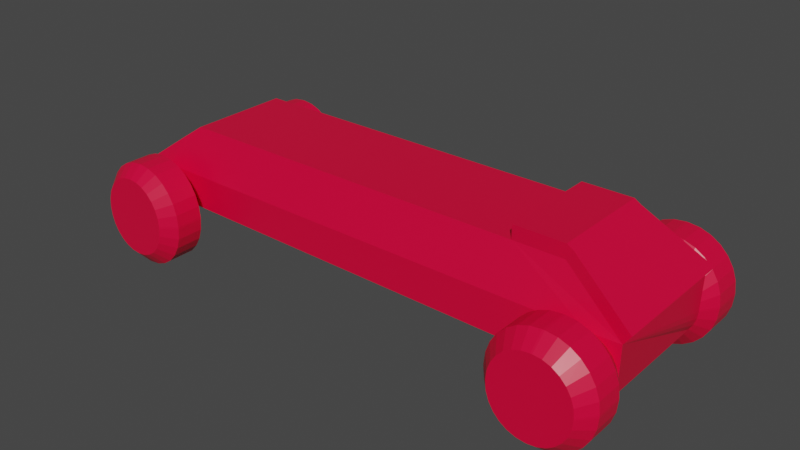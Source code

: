 # Source: toy.blend  (saved by Blender 3.0.42; exported with 4.5.12 LTS)
import bpy
from mathutils import Matrix  # noqa: F401  (used for matrix-valued properties, if any)

bpy.ops.wm.read_factory_settings(use_empty=True)
scene = bpy.context.scene
scene.name = 'Scene'

# ---- collections
col_collection = bpy.data.collections.new('Collection'); scene.collection.children.link(col_collection)

# ---- materials (node trees are filled in below, after node groups)
mat_material = bpy.data.materials.new('Material')
mat_material.alpha_threshold = 0.0
mat_material.use_transparent_shadow = False
mat_material.line_color = (0.0, 0.0, 0.0, 1.0)

# ---- material node trees
mat_material.use_nodes = True; mat_material.node_tree.nodes.clear()
_N = mat_material.node_tree.nodes; _L = mat_material.node_tree.links
n0 = _N.new('ShaderNodeOutputMaterial'); n0.name = 'Material Output'; n0.location = (300, 300)
n1 = _N.new('ShaderNodeBsdfPrincipled'); n1.name = 'Principled BSDF'; n1.location = (10, 300)
n1.distribution = 'GGX'
n1.subsurface_method = 'RANDOM_WALK_SKIN'
n1.inputs[0].default_value = (0.8, 0.0, 0.04185, 1.0)
n1.inputs[2].default_value = 0.4
n1.inputs[3].default_value = 1.45
n1.inputs[27].default_value = (0.0, 0.0, 0.0, 1.0)
n1.inputs[28].default_value = 1.0
_L.new(n1.outputs[0], n0.inputs[0])
n0.is_active_output = True

# ---- world
world_world = bpy.data.worlds.new('World'); scene.world = world_world
world_world.use_nodes = True; world_world.node_tree.nodes.clear()
_N = world_world.node_tree.nodes; _L = world_world.node_tree.links
n0 = _N.new('ShaderNodeOutputWorld'); n0.name = 'World Output'; n0.location = (300, 300)
n1 = _N.new('ShaderNodeBackground'); n1.name = 'Background'; n1.location = (10, 300)
n1.inputs[0].default_value = (0.05088, 0.05088, 0.05088, 1.0)
_L.new(n1.outputs[0], n0.inputs[0])
n0.is_active_output = True
world_world.color = (0.05088, 0.05088, 0.05088)
world_world.use_sun_shadow = False
world_world.sun_shadow_jitter_overblur = 0.0

# ---- meshes
me_cube = bpy.data.meshes.new('Cube')
me_cube.from_pydata([(1.0, 1.0, 1.0), (1.0, -1.0, 1.0), (-1.0, 1.0, 1.0), (-1.0, -1.0, 1.0), (0.7594, 1.0, 1.0), (0.7594, -1.0, 1.0), (1.144, 1.296, -1.148), (1.296, 1.296, -0.5137), (1.178, 1.296, -1.132), (1.21, 1.296, -1.085), (1.239, 1.296, -1.009), (1.263, 1.296, -0.909), (1.281, 1.296, -0.7888), (1.292, 1.296, -0.6548), (1.296, -1.294, -0.5137), (1.144, -1.294, -1.148), (1.292, -1.294, -0.6548), (1.281, -1.294, -0.7888), (1.263, -1.294, -0.909), (1.239, -1.294, -1.009), (1.21, -1.294, -1.085), (1.178, -1.294, -1.132), (-1.294, 1.296, -0.5137), (-1.15, 1.296, -1.148), (-1.291, 1.296, -0.6548), (-1.28, 1.296, -0.7888), (-1.263, 1.296, -0.909), (-1.24, 1.296, -1.009), (-1.212, 1.296, -1.085), (-1.182, 1.296, -1.132), (-1.15, -1.294, -1.148), (-1.294, -1.294, -0.5137), (-1.294, -1.149, -1.148), (-1.182, -1.294, -1.132), (-1.212, -1.294, -1.085), (-1.24, -1.294, -1.009), (-1.263, -1.294, -0.909), (-1.28, -1.294, -0.7888), (-1.291, -1.294, -0.6548), (1.296, 1.296, -0.4863), (1.144, 1.296, 0.1476), (1.296, 1.349, 0.1476), (1.292, 1.296, -0.3452), (1.281, 1.296, -0.2112), (1.263, 1.296, -0.09103), (1.239, 1.296, 0.009345), (1.21, 1.296, 0.08487), (1.178, 1.296, 0.1317), (-1.294, -1.294, -0.4863), (-1.15, -1.294, 0.1476), (-1.098, -1.098, 0.7173), (-1.294, -1.247, 0.1476), (-1.291, -1.294, -0.3452), (-1.28, -1.294, -0.2112), (-1.263, -1.294, -0.09103), (-1.24, -1.294, 0.009345), (-1.212, -1.294, 0.08487), (-1.182, -1.294, 0.1317), (1.144, -1.294, 0.1476), (1.296, -1.294, -0.4863), (1.296, -1.275, 0.1476), (1.178, -1.294, 0.1317), (1.21, -1.294, 0.08487), (1.239, -1.294, 0.009345), (1.263, -1.294, -0.09103), (1.281, -1.294, -0.2112), (1.292, -1.294, -0.3452), (-1.15, 1.296, 0.1476), (-1.294, 1.296, -0.4863), (-1.294, 1.269, 0.1476), (-1.25, 1.251, 0.2775), (-1.182, 1.296, 0.1317), (-1.212, 1.296, 0.08487), (-1.24, 1.296, 0.009345), (-1.263, 1.296, -0.09103), (-1.28, 1.296, -0.2112), (-1.291, 1.296, -0.3452), (-1.143, 1.296, -1.148), (-0.9987, 1.296, -0.5137), (-1.111, 1.296, -1.132), (-1.081, 1.296, -1.085), (-1.053, 1.296, -1.009), (-1.03, 1.296, -0.909), (-1.013, 1.296, -0.7888), (-1.002, 1.296, -0.6548), (-0.9987, -1.294, -0.5137), (-1.143, -1.294, -1.148), (-1.002, -1.294, -0.6548), (-1.013, -1.294, -0.7888), (-1.03, -1.294, -0.909), (-1.053, -1.294, -1.009), (-1.081, -1.294, -1.085), (-1.111, -1.294, -1.132), (-0.9987, 1.296, -0.4863), (-1.143, 1.296, 0.1476), (-1.002, 1.296, -0.3452), (-1.013, 1.296, -0.2112), (-1.03, 1.296, -0.09103), (-1.053, 1.296, 0.009345), (-1.081, 1.296, 0.08487), (-1.111, 1.296, 0.1317), (-1.143, -1.294, 0.1476), (-0.9987, -1.294, -0.4863), (-0.8541, -1.294, 0.1476), (-1.111, -1.294, 0.1317), (-1.081, -1.294, 0.08487), (-1.053, -1.294, 0.009345), (-1.03, -1.294, -0.09103), (-1.013, -1.294, -0.2112), (-1.002, -1.294, -0.3452), (1.137, -1.294, -1.148), (0.9845, -1.294, -0.5137), (0.9882, -1.294, -0.6048), (1.103, -1.294, -1.132), (1.071, -1.294, -1.085), (1.042, -1.294, -1.009), (1.018, -1.294, -0.909), (0.9996, -1.294, -0.7888), (0.9883, -1.294, -0.6548), (1.137, 1.296, 0.1476), (0.9845, 1.296, -0.4863), (0.832, 1.296, 0.1476), (0.9476, 1.248, 0.2874), (1.103, 1.296, 0.1317), (1.071, 1.296, 0.08487), (1.042, 1.296, 0.009345), (1.018, 1.296, -0.09103), (0.9996, 1.296, -0.2112), (0.9883, 1.296, -0.3452), (0.9845, 1.296, -0.5137), (1.137, 1.296, -1.148), (0.9883, 1.296, -0.6548), (0.9996, 1.296, -0.7888), (1.018, 1.296, -0.909), (1.042, 1.296, -1.009), (1.071, 1.296, -1.085), (1.103, 1.296, -1.132), (0.9845, -1.294, -0.4863), (1.137, -1.294, 0.1476), (0.8309, -1.093, 0.729), (0.3506, -1.294, 0.1476), (0.9883, -1.294, -0.3452), (0.9996, -1.294, -0.2112), (1.018, -1.294, -0.09103), (1.042, -1.294, 0.009345), (1.071, -1.294, 0.08487), (1.103, -1.294, 0.1317), (-1.091, 1.589, -1.526), (-0.8619, 1.589, -0.5218), (-1.04, 1.589, -1.501), (-0.9916, 1.589, -1.426), (-0.9482, 1.589, -1.307), (-0.9119, 1.589, -1.148), (-0.8846, 1.589, -0.9574), (-0.8676, 1.589, -0.7452), (-1.33, 1.589, -0.5218), (-1.101, 1.589, -1.526), (-1.324, 1.589, -0.7452), (-1.307, 1.589, -0.9574), (-1.28, 1.589, -1.148), (-1.244, 1.589, -1.307), (-1.2, 1.589, -1.426), (-1.152, 1.589, -1.501), (1.351, 1.589, -0.4782), (1.11, 1.589, 0.5257), (1.345, 1.589, -0.2548), (1.327, 1.589, -0.04263), (1.298, 1.589, 0.1477), (1.26, 1.589, 0.3067), (1.214, 1.589, 0.4263), (1.163, 1.589, 0.5006), (1.11, 1.589, -1.526), (1.351, 1.589, -0.5218), (1.163, 1.589, -1.501), (1.214, 1.589, -1.426), (1.26, 1.589, -1.307), (1.298, 1.589, -1.148), (1.327, 1.589, -0.9574), (1.345, 1.589, -0.7452), (-1.101, 1.589, 0.5257), (-1.33, 1.589, -0.4782), (-1.152, 1.589, 0.5006), (-1.2, 1.589, 0.4263), (-1.244, 1.589, 0.3067), (-1.28, 1.589, 0.1477), (-1.307, 1.589, -0.04263), (-1.324, 1.589, -0.2548), (1.099, 1.589, 0.5257), (0.8575, 1.589, -0.4782), (1.045, 1.589, 0.5006), (0.9943, 1.589, 0.4263), (0.9485, 1.589, 0.3067), (0.9102, 1.589, 0.1477), (0.8814, 1.589, -0.04263), (0.8636, 1.589, -0.2548), (-0.8619, 1.589, -0.4782), (-1.091, 1.589, 0.5257), (-0.8676, 1.589, -0.2548), (-0.8846, 1.589, -0.04263), (-0.9119, 1.589, 0.1477), (-0.9482, 1.589, 0.3067), (-0.9916, 1.589, 0.4263), (-1.04, 1.589, 0.5006), (0.8575, 1.589, -0.5218), (1.099, 1.589, -1.526), (0.8636, 1.589, -0.7452), (0.8814, 1.589, -0.9574), (0.9102, 1.589, -1.148), (0.9485, 1.589, -1.307), (0.9943, 1.589, -1.426), (1.045, 1.589, -1.501), (1.11, -1.644, 0.5257), (1.351, -1.644, -0.4782), (1.163, -1.644, 0.5006), (1.214, -1.644, 0.4263), (1.26, -1.644, 0.3067), (1.298, -1.644, 0.1477), (1.327, -1.644, -0.04263), (1.345, -1.644, -0.2548), (1.351, -1.644, -0.5218), (1.11, -1.644, -1.526), (1.345, -1.644, -0.7452), (1.327, -1.644, -0.9574), (1.298, -1.644, -1.148), (1.26, -1.644, -1.307), (1.214, -1.644, -1.426), (1.163, -1.644, -1.501), (1.099, -1.644, -1.526), (0.8575, -1.644, -0.5218), (1.045, -1.644, -1.501), (0.9943, -1.644, -1.426), (0.9485, -1.644, -1.307), (0.9102, -1.644, -1.148), (0.8814, -1.644, -0.9574), (0.8636, -1.644, -0.7452), (-1.101, -1.644, -1.526), (-1.33, -1.644, -0.5218), (-1.152, -1.644, -1.501), (-1.2, -1.644, -1.426), (-1.244, -1.644, -1.307), (-1.28, -1.644, -1.148), (-1.307, -1.644, -0.9574), (-1.324, -1.644, -0.7452), (-1.33, -1.644, -0.4782), (-1.101, -1.644, 0.5257), (-1.324, -1.644, -0.2548), (-1.307, -1.644, -0.04263), (-1.28, -1.644, 0.1477), (-1.244, -1.644, 0.3067), (-1.2, -1.644, 0.4263), (-1.152, -1.644, 0.5006), (-1.091, -1.644, 0.5257), (-0.8619, -1.644, -0.4782), (-1.04, -1.644, 0.5006), (-0.9916, -1.644, 0.4263), (-0.9482, -1.644, 0.3067), (-0.9119, -1.644, 0.1477), (-0.8846, -1.644, -0.04263), (-0.8676, -1.644, -0.2548), (-0.8619, -1.644, -0.5218), (-1.091, -1.644, -1.526), (-0.8676, -1.644, -0.7452), (-0.8846, -1.644, -0.9574), (-0.9119, -1.644, -1.148), (-0.9482, -1.644, -1.307), (-0.9916, -1.644, -1.426), (-1.04, -1.644, -1.501), (0.8575, -1.644, -0.4782), (1.099, -1.644, 0.5257), (0.8636, -1.644, -0.2548), (0.8814, -1.644, -0.04263), (0.9102, -1.644, 0.1477), (0.9485, -1.644, 0.3067), (0.9943, -1.644, 0.4263), (1.045, -1.644, 0.5006), (-1.091, 2.161, -1.526), (-0.8619, 2.161, -0.5218), (-1.04, 2.161, -1.501), (-0.9916, 2.161, -1.426), (-0.9482, 2.161, -1.307), (-0.9119, 2.161, -1.148), (-0.8846, 2.161, -0.9574), (-0.8676, 2.161, -0.7452), (-1.101, 2.161, -1.526), (-1.33, 2.161, -0.5218), (-1.152, 2.161, -1.501), (-1.2, 2.161, -1.426), (-1.244, 2.161, -1.307), (-1.28, 2.161, -1.148), (-1.307, 2.161, -0.9574), (-1.324, 2.161, -0.7452), (1.351, 2.161, -0.4782), (1.11, 2.161, 0.5257), (1.345, 2.161, -0.2548), (1.327, 2.161, -0.04263), (1.298, 2.161, 0.1477), (1.26, 2.161, 0.3067), (1.214, 2.161, 0.4263), (1.163, 2.161, 0.5006), (1.351, 2.161, -0.5218), (1.11, 2.161, -1.526), (1.345, 2.161, -0.7452), (1.327, 2.161, -0.9574), (1.298, 2.161, -1.148), (1.26, 2.161, -1.307), (1.214, 2.161, -1.426), (1.163, 2.161, -1.501), (-1.33, 2.161, -0.4782), (-1.101, 2.161, 0.5257), (-1.324, 2.161, -0.2548), (-1.307, 2.161, -0.04263), (-1.28, 2.161, 0.1477), (-1.244, 2.161, 0.3067), (-1.2, 2.161, 0.4263), (-1.152, 2.161, 0.5006), (1.099, 2.161, 0.5257), (0.8575, 2.161, -0.4782), (1.045, 2.161, 0.5006), (0.9943, 2.161, 0.4263), (0.9485, 2.161, 0.3067), (0.9102, 2.161, 0.1477), (0.8814, 2.161, -0.04263), (0.8636, 2.161, -0.2548), (-0.8619, 2.161, -0.4782), (-1.091, 2.161, 0.5257), (-0.8676, 2.161, -0.2548), (-0.8846, 2.161, -0.04263), (-0.9119, 2.161, 0.1477), (-0.9482, 2.161, 0.3067), (-0.9916, 2.161, 0.4263), (-1.04, 2.161, 0.5006), (1.099, 2.161, -1.526), (0.8575, 2.161, -0.5218), (1.045, 2.161, -1.501), (0.9943, 2.161, -1.426), (0.9485, 2.161, -1.307), (0.9102, 2.161, -1.148), (0.8814, 2.161, -0.9574), (0.8636, 2.161, -0.7452), (-0.9261, 2.395, -0.5163), (-1.098, 2.395, -1.268), (-0.9304, 2.395, -0.6836), (-0.9431, 2.395, -0.8424), (-0.9635, 2.395, -0.985), (-0.9907, 2.395, -1.104), (-1.023, 2.395, -1.194), (-1.059, 2.395, -1.249), (-1.105, 2.395, -1.268), (-1.277, 2.395, -0.5163), (-1.143, 2.395, -1.249), (-1.18, 2.395, -1.194), (-1.212, 2.395, -1.104), (-1.239, 2.395, -0.985), (-1.26, 2.395, -0.8424), (-1.272, 2.395, -0.6836), (1.119, 2.448, 0.268), (1.3, 2.448, -0.4837), (1.159, 2.448, 0.2491), (1.197, 2.448, 0.1936), (1.232, 2.448, 0.104), (1.26, 2.448, -0.01503), (1.282, 2.448, -0.1576), (1.295, 2.448, -0.3164), (1.3, 2.448, -0.5163), (1.119, 2.448, -1.268), (1.295, 2.448, -0.6836), (1.282, 2.448, -0.8424), (1.26, 2.448, -0.985), (1.232, 2.448, -1.104), (1.197, 2.448, -1.194), (1.159, 2.448, -1.249), (-1.277, 2.395, -0.4837), (-1.105, 2.395, 0.268), (-1.272, 2.395, -0.3164), (-1.26, 2.395, -0.1576), (-1.239, 2.395, -0.01503), (-1.212, 2.395, 0.104), (-1.18, 2.395, 0.1936), (-1.143, 2.395, 0.2491), (0.93, 2.448, -0.4837), (1.111, 2.448, 0.268), (0.9346, 2.448, -0.3164), (0.9479, 2.448, -0.1576), (0.9695, 2.448, -0.01503), (0.9981, 2.448, 0.104), (1.032, 2.448, 0.1936), (1.071, 2.448, 0.2491), (-1.098, 2.395, 0.268), (-0.9261, 2.395, -0.4837), (-1.059, 2.395, 0.2491), (-1.023, 2.395, 0.1936), (-0.9907, 2.395, 0.104), (-0.9635, 2.395, -0.01503), (-0.9431, 2.395, -0.1576), (-0.9304, 2.395, -0.3164), (1.111, 2.448, -1.268), (0.93, 2.448, -0.5163), (1.071, 2.448, -1.249), (1.032, 2.448, -1.194), (0.9981, 2.448, -1.104), (0.9695, 2.448, -0.985), (0.9479, 2.448, -0.8424), (0.9346, 2.448, -0.6836), (1.11, -2.183, 0.5257), (1.351, -2.183, -0.4782), (1.163, -2.183, 0.5006), (1.214, -2.183, 0.4263), (1.26, -2.183, 0.3067), (1.298, -2.183, 0.1477), (1.327, -2.183, -0.04263), (1.345, -2.183, -0.2548), (1.351, -2.183, -0.5218), (1.11, -2.183, -1.526), (1.345, -2.183, -0.7452), (1.327, -2.183, -0.9574), (1.298, -2.183, -1.148), (1.26, -2.183, -1.307), (1.214, -2.183, -1.426), (1.163, -2.183, -1.501), (1.099, -2.183, -1.526), (0.8575, -2.183, -0.5218), (1.045, -2.183, -1.501), (0.9943, -2.183, -1.426), (0.9485, -2.183, -1.307), (0.9102, -2.183, -1.148), (0.8814, -2.183, -0.9574), (0.8636, -2.183, -0.7452), (-1.101, -2.183, -1.526), (-1.33, -2.183, -0.5218), (-1.152, -2.183, -1.501), (-1.2, -2.183, -1.426), (-1.244, -2.183, -1.307), (-1.28, -2.183, -1.148), (-1.307, -2.183, -0.9574), (-1.324, -2.183, -0.7452), (-1.33, -2.183, -0.4782), (-1.101, -2.183, 0.5257), (-1.324, -2.183, -0.2548), (-1.307, -2.183, -0.04263), (-1.28, -2.183, 0.1477), (-1.244, -2.183, 0.3067), (-1.2, -2.183, 0.4263), (-1.152, -2.183, 0.5006), (-1.091, -2.183, 0.5257), (-0.8619, -2.183, -0.4782), (-1.04, -2.183, 0.5006), (-0.9916, -2.183, 0.4263), (-0.9482, -2.183, 0.3067), (-0.9119, -2.183, 0.1477), (-0.8846, -2.183, -0.04263), (-0.8676, -2.183, -0.2548), (-0.8619, -2.183, -0.5218), (-1.091, -2.183, -1.526), (-0.8676, -2.183, -0.7452), (-0.8846, -2.183, -0.9574), (-0.9119, -2.183, -1.148), (-0.9482, -2.183, -1.307), (-0.9916, -2.183, -1.426), (-1.04, -2.183, -1.501), (0.8575, -2.183, -0.4782), (1.099, -2.183, 0.5257), (0.8636, -2.183, -0.2548), (0.8814, -2.183, -0.04263), (0.9102, -2.183, 0.1477), (0.9485, -2.183, 0.3067), (0.9943, -2.183, 0.4263), (1.045, -2.183, 0.5006), (1.292, -2.477, -0.4835), (1.109, -2.477, 0.2763), (1.288, -2.477, -0.3144), (1.274, -2.477, -0.1538), (1.252, -2.477, -0.009761), (1.223, -2.477, 0.1106), (1.189, -2.477, 0.2011), (1.15, -2.477, 0.2573), (1.109, -2.477, -1.276), (1.292, -2.477, -0.5165), (1.15, -2.477, -1.257), (1.189, -2.477, -1.201), (1.223, -2.477, -1.111), (1.252, -2.477, -0.9902), (1.274, -2.477, -0.8462), (1.288, -2.477, -0.6856), (0.9185, -2.477, -0.5165), (1.101, -2.477, -1.276), (0.923, -2.477, -0.6856), (0.9366, -2.477, -0.8462), (0.9584, -2.477, -0.9902), (0.9873, -2.477, -1.111), (1.022, -2.477, -1.201), (1.061, -2.477, -1.257), (-1.286, -2.407, -0.5165), (-1.112, -2.407, -1.276), (-1.281, -2.407, -0.6856), (-1.269, -2.407, -0.8462), (-1.248, -2.407, -0.9902), (-1.221, -2.407, -1.111), (-1.188, -2.407, -1.201), (-1.151, -2.407, -1.257), (-1.112, -2.407, 0.2763), (-1.286, -2.407, -0.4835), (-1.151, -2.407, 0.2573), (-1.188, -2.407, 0.2011), (-1.221, -2.407, 0.1106), (-1.248, -2.407, -0.009761), (-1.269, -2.407, -0.1538), (-1.281, -2.407, -0.3144), (-0.9315, -2.407, -0.4835), (-1.105, -2.407, 0.2763), (-0.9358, -2.407, -0.3144), (-0.9486, -2.407, -0.1538), (-0.9693, -2.407, -0.009761), (-0.9968, -2.407, 0.1106), (-1.03, -2.407, 0.2011), (-1.066, -2.407, 0.2573), (-1.105, -2.407, -1.276), (-0.9315, -2.407, -0.5165), (-1.066, -2.407, -1.257), (-1.03, -2.407, -1.201), (-0.9968, -2.407, -1.111), (-0.9693, -2.407, -0.9902), (-0.9486, -2.407, -0.8462), (-0.9358, -2.407, -0.6856), (1.101, -2.477, 0.2763), (0.9185, -2.477, -0.4835), (1.061, -2.477, 0.2573), (1.022, -2.477, 0.2011), (0.9873, -2.477, 0.1106), (0.9584, -2.477, -0.009761), (0.9366, -2.477, -0.1538), (0.923, -2.477, -0.3144), (1.033, 1.0, 1.185), (1.033, -1.0, 1.185), (1.329, 1.349, 0.3329), (1.329, -1.275, 0.3329), (1.0, 1.0, 1.269), (1.0, -1.0, 1.269), (0.7594, 1.0, 1.269), (0.7594, -1.0, 1.269), (0.7594, -1.0, 1.135), (0.7594, 1.0, 1.135), (1.0, 1.0, 1.135), (1.0, -1.0, 1.135)], [(58, 60), (40, 41)], [(140, 139, 5, 3, 50, 49, 101, 103), (101, 49, 244, 251), (6, 130, 204, 171), (51, 50, 3, 2, 70, 69), (119, 40, 164, 187), (48, 31, 236, 243), (4, 2, 3, 5), (85, 102, 252, 259), (14, 59, 212, 219), (67, 94, 196, 179), (22, 68, 180, 155), (137, 111, 228, 267), (540, 539, 538, 537), (58, 138, 268, 211), (93, 95, 96, 97, 98, 99, 100, 94, 67, 70, 2, 4, 122, 121), (93, 78, 148, 195), (77, 79, 80, 81, 82, 83, 84, 78, 93, 121, 120, 129, 131, 132, 133, 134, 135, 136, 130, 6, 8, 9, 10, 19, 20, 21, 15, 110, 112, 85, 87, 88, 89, 90, 91, 92, 86, 30, 32, 26, 27, 28, 29, 23), (112, 111, 137, 140, 103, 102, 85), (77, 23, 156, 147), (1, 60, 534, 532), (147, 156, 283, 275), (227, 220, 412, 419), (267, 228, 420, 459), (110, 15, 220, 227), (30, 86, 260, 235), (58, 61, 62, 63, 64, 65, 66, 59, 60, 1, 5, 139, 138), (129, 120, 188, 203), (187, 164, 292, 315), (171, 204, 331, 300), (284, 307, 371, 348), (347, 349, 350, 351, 352, 353, 354, 348, 371, 373, 374, 375, 376, 377, 378, 372, 387, 389, 390, 391, 392, 393, 394, 388, 339, 341, 342, 343, 344, 345, 346, 340), (179, 196, 324, 308), (203, 188, 316, 332), (163, 172, 299, 291), (195, 148, 276, 323), (219, 212, 404, 411), (155, 180, 307, 284), (411, 404, 467, 476), (395, 397, 398, 399, 400, 401, 402, 396, 379, 381, 382, 383, 384, 385, 386, 380, 355, 357, 358, 359, 360, 361, 362, 356, 363, 365, 366, 367, 368, 369, 370, 364), (300, 331, 395, 364), (315, 292, 355, 380), (308, 324, 387, 372), (332, 316, 379, 396), (291, 299, 363, 356), (323, 276, 339, 388), (459, 420, 483, 524), (451, 444, 507, 516), (251, 244, 436, 443), (235, 260, 452, 427), (211, 268, 460, 403), (243, 236, 428, 435), (275, 283, 347, 340), (259, 252, 444, 451), (515, 517, 518, 519, 520, 521, 522, 516, 507, 509, 510, 511, 512, 513, 514, 508, 499, 501, 502, 503, 504, 505, 506, 500, 491, 493, 494, 495, 496, 497, 498, 492), (419, 412, 475, 484), (443, 436, 499, 508), (427, 452, 515, 492), (403, 460, 523, 468), (435, 428, 491, 500), (475, 477, 478, 479, 480, 481, 482, 476, 467, 469, 470, 471, 472, 473, 474, 468, 523, 525, 526, 527, 528, 529, 530, 524, 483, 485, 486, 487, 488, 489, 490, 484), (12, 13, 7, 39, 41, 60, 59, 14, 16, 17, 18, 19, 10, 11), (22, 24, 25, 26, 32, 31, 48, 51, 69, 68), (30, 33, 32), (33, 34, 32), (34, 35, 32), (35, 36, 32), (36, 37, 32), (37, 38, 32), (38, 31, 32), (48, 52, 53, 54, 55, 56, 57, 49, 50, 51), (67, 71, 72, 73, 74, 75, 76, 68, 69, 70), (101, 104, 105, 106, 107, 108, 109, 102, 103), (110, 113, 114, 115, 116, 117, 118, 111, 112), (119, 123, 124, 125, 126, 127, 128, 120, 121, 122), (137, 141, 142, 143, 144, 145, 146, 138, 139, 140), (129, 203, 205, 131), (131, 205, 206, 132), (132, 206, 207, 133), (133, 207, 208, 134), (134, 208, 209, 135), (135, 209, 210, 136), (136, 210, 204, 130), (172, 7, 13, 178), (178, 13, 12, 177), (177, 12, 11, 176), (176, 11, 10, 175), (175, 10, 9, 174), (174, 9, 8, 173), (173, 8, 6, 171), (93, 195, 197, 95), (95, 197, 198, 96), (96, 198, 199, 97), (97, 199, 200, 98), (98, 200, 201, 99), (99, 201, 202, 100), (100, 202, 196, 94), (180, 68, 76, 186), (186, 76, 75, 185), (185, 75, 74, 184), (184, 74, 73, 183), (183, 73, 72, 182), (182, 72, 71, 181), (181, 71, 67, 179), (164, 40, 47, 170), (170, 47, 46, 169), (169, 46, 45, 168), (168, 45, 44, 167), (167, 44, 43, 166), (166, 43, 42, 165), (165, 42, 39, 163), (77, 147, 149, 79), (79, 149, 150, 80), (80, 150, 151, 81), (81, 151, 152, 82), (82, 152, 153, 83), (83, 153, 154, 84), (84, 154, 148, 78), (156, 23, 29, 162), (162, 29, 28, 161), (161, 28, 27, 160), (160, 27, 26, 159), (159, 26, 25, 158), (158, 25, 24, 157), (157, 24, 22, 155), (188, 120, 128, 194), (194, 128, 127, 193), (193, 127, 126, 192), (192, 126, 125, 191), (191, 125, 124, 190), (190, 124, 123, 189), (189, 123, 119, 187), (137, 267, 269, 141), (141, 269, 270, 142), (142, 270, 271, 143), (143, 271, 272, 144), (144, 272, 273, 145), (145, 273, 274, 146), (146, 274, 268, 138), (212, 59, 66, 218), (218, 66, 65, 217), (217, 65, 64, 216), (216, 64, 63, 215), (215, 63, 62, 214), (214, 62, 61, 213), (213, 61, 58, 211), (101, 251, 253, 104), (104, 253, 254, 105), (105, 254, 255, 106), (106, 255, 256, 107), (107, 256, 257, 108), (108, 257, 258, 109), (109, 258, 252, 102), (260, 86, 92, 266), (266, 92, 91, 265), (265, 91, 90, 264), (264, 90, 89, 263), (263, 89, 88, 262), (262, 88, 87, 261), (261, 87, 85, 259), (220, 15, 21, 226), (226, 21, 20, 225), (225, 20, 19, 224), (224, 19, 18, 223), (223, 18, 17, 222), (222, 17, 16, 221), (221, 16, 14, 219), (30, 235, 237, 33), (33, 237, 238, 34), (34, 238, 239, 35), (35, 239, 240, 36), (36, 240, 241, 37), (37, 241, 242, 38), (38, 242, 236, 31), (244, 49, 57, 250), (250, 57, 56, 249), (249, 56, 55, 248), (248, 55, 54, 247), (247, 54, 53, 246), (246, 53, 52, 245), (245, 52, 48, 243), (110, 227, 229, 113), (113, 229, 230, 114), (114, 230, 231, 115), (115, 231, 232, 116), (116, 232, 233, 117), (117, 233, 234, 118), (118, 234, 228, 111), (195, 323, 325, 197), (197, 325, 326, 198), (198, 326, 327, 199), (199, 327, 328, 200), (200, 328, 329, 201), (201, 329, 330, 202), (202, 330, 324, 196), (163, 291, 293, 165), (165, 293, 294, 166), (166, 294, 295, 167), (167, 295, 296, 168), (168, 296, 297, 169), (169, 297, 298, 170), (170, 298, 292, 164), (316, 188, 194, 322), (322, 194, 193, 321), (321, 193, 192, 320), (320, 192, 191, 319), (319, 191, 190, 318), (318, 190, 189, 317), (317, 189, 187, 315), (276, 148, 154, 282), (282, 154, 153, 281), (281, 153, 152, 280), (280, 152, 151, 279), (279, 151, 150, 278), (278, 150, 149, 277), (277, 149, 147, 275), (315, 380, 386, 317), (317, 386, 385, 318), (318, 385, 384, 319), (319, 384, 383, 320), (320, 383, 382, 321), (321, 382, 381, 322), (322, 381, 379, 316), (395, 331, 333, 397), (397, 333, 334, 398), (398, 334, 335, 399), (399, 335, 336, 400), (400, 336, 337, 401), (401, 337, 338, 402), (402, 338, 332, 396), (275, 340, 346, 277), (277, 346, 345, 278), (278, 345, 344, 279), (279, 344, 343, 280), (280, 343, 342, 281), (281, 342, 341, 282), (282, 341, 339, 276), (387, 324, 330, 389), (389, 330, 329, 390), (390, 329, 328, 391), (391, 328, 327, 392), (392, 327, 326, 393), (393, 326, 325, 394), (394, 325, 323, 388), (291, 356, 362, 293), (293, 362, 361, 294), (294, 361, 360, 295), (295, 360, 359, 296), (296, 359, 358, 297), (297, 358, 357, 298), (298, 357, 355, 292), (300, 364, 370, 306), (306, 370, 369, 305), (305, 369, 368, 304), (304, 368, 367, 303), (303, 367, 366, 302), (302, 366, 365, 301), (301, 365, 363, 299), (371, 307, 309, 373), (373, 309, 310, 374), (374, 310, 311, 375), (375, 311, 312, 376), (376, 312, 313, 377), (377, 313, 314, 378), (378, 314, 308, 372), (347, 283, 285, 349), (349, 285, 286, 350), (350, 286, 287, 351), (351, 287, 288, 352), (352, 288, 289, 353), (353, 289, 290, 354), (354, 290, 284, 348), (219, 411, 413, 221), (221, 413, 414, 222), (222, 414, 415, 223), (223, 415, 416, 224), (224, 416, 417, 225), (225, 417, 418, 226), (226, 418, 412, 220), (420, 228, 234, 426), (426, 234, 233, 425), (425, 233, 232, 424), (424, 232, 231, 423), (423, 231, 230, 422), (422, 230, 229, 421), (421, 229, 227, 419), (267, 459, 461, 269), (269, 461, 462, 270), (270, 462, 463, 271), (271, 463, 464, 272), (272, 464, 465, 273), (273, 465, 466, 274), (274, 466, 460, 268), (404, 212, 218, 410), (410, 218, 217, 409), (409, 217, 216, 408), (408, 216, 215, 407), (407, 215, 214, 406), (406, 214, 213, 405), (405, 213, 211, 403), (259, 451, 453, 261), (261, 453, 454, 262), (262, 454, 455, 263), (263, 455, 456, 264), (264, 456, 457, 265), (265, 457, 458, 266), (266, 458, 452, 260), (428, 236, 242, 434), (434, 242, 241, 433), (433, 241, 240, 432), (432, 240, 239, 431), (431, 239, 238, 430), (430, 238, 237, 429), (429, 237, 235, 427), (436, 244, 250, 442), (442, 250, 249, 441), (441, 249, 248, 440), (440, 248, 247, 439), (439, 247, 246, 438), (438, 246, 245, 437), (437, 245, 243, 435), (251, 443, 445, 253), (253, 445, 446, 254), (254, 446, 447, 255), (255, 447, 448, 256), (256, 448, 449, 257), (257, 449, 450, 258), (258, 450, 444, 252), (435, 500, 506, 437), (437, 506, 505, 438), (438, 505, 504, 439), (439, 504, 503, 440), (440, 503, 502, 441), (441, 502, 501, 442), (442, 501, 499, 436), (507, 444, 450, 509), (509, 450, 449, 510), (510, 449, 448, 511), (511, 448, 447, 512), (512, 447, 446, 513), (513, 446, 445, 514), (514, 445, 443, 508), (411, 476, 482, 413), (413, 482, 481, 414), (414, 481, 480, 415), (415, 480, 479, 416), (416, 479, 478, 417), (417, 478, 477, 418), (418, 477, 475, 412), (483, 420, 426, 485), (485, 426, 425, 486), (486, 425, 424, 487), (487, 424, 423, 488), (488, 423, 422, 489), (489, 422, 421, 490), (490, 421, 419, 484), (459, 524, 530, 461), (461, 530, 529, 462), (462, 529, 528, 463), (463, 528, 527, 464), (464, 527, 526, 465), (465, 526, 525, 466), (466, 525, 523, 460), (467, 404, 410, 469), (469, 410, 409, 470), (470, 409, 408, 471), (471, 408, 407, 472), (472, 407, 406, 473), (473, 406, 405, 474), (474, 405, 403, 468), (451, 516, 522, 453), (453, 522, 521, 454), (454, 521, 520, 455), (455, 520, 519, 456), (456, 519, 518, 457), (457, 518, 517, 458), (458, 517, 515, 452), (491, 428, 434, 493), (493, 434, 433, 494), (494, 433, 432, 495), (495, 432, 431, 496), (496, 431, 430, 497), (497, 430, 429, 498), (498, 429, 427, 492), (203, 332, 338, 205), (205, 338, 337, 206), (206, 337, 336, 207), (207, 336, 335, 208), (208, 335, 334, 209), (209, 334, 333, 210), (210, 333, 331, 204), (307, 180, 186, 309), (309, 186, 185, 310), (310, 185, 184, 311), (311, 184, 183, 312), (312, 183, 182, 313), (313, 182, 181, 314), (314, 181, 179, 308), (171, 300, 306, 173), (173, 306, 305, 174), (174, 305, 304, 175), (175, 304, 303, 176), (176, 303, 302, 177), (177, 302, 301, 178), (178, 301, 299, 172), (283, 156, 162, 285), (285, 162, 161, 286), (286, 161, 160, 287), (287, 160, 159, 288), (288, 159, 158, 289), (289, 158, 157, 290), (290, 157, 155, 284), (39, 7, 172, 163), (39, 42, 43, 44, 45, 46, 47, 40, 119, 122, 4, 0, 41), (533, 531, 532, 534), (41, 0, 531, 533), (60, 41, 533, 534), (0, 1, 532, 531), (535, 537, 538, 536), (5, 1, 542, 536, 538, 539), (542, 541, 535, 536), (536, 535, 531, 532), (1, 0, 541, 542), (4, 5, 539, 540), (542, 536, 532, 1), (535, 541, 0, 531), (0, 4, 540, 537, 535, 541)])
_uv = me_cube.uv_layers.new(name='UVMap')
_uv.uv.foreach_set('vector', [0.5, 0.8413, 0.5853, 0.7801, 0.625, 0.7801, 0.625, 1.0, 0.5835, 1.0, 0.5, 0.986, 0.5, 0.9854, 0.5, 0.9575, 0.5, 0.9854, 0.5, 0.986, 0.5, 0.986, 0.5, 0.9854, 0.3603, 0.5, 0.3596, 0.5, 0.3596, 0.5, 0.3603, 0.5, 0.5, 0.06117, 0.5835, 0.0, 0.625, 0.0, 0.625, 0.25, 0.5191, 0.25, 0.5, 0.236, 0.5, 0.4846, 0.5, 0.4853, 0.5, 0.4853, 0.5, 0.4846, 0.4388, 0.0, 0.4362, 0.0, 0.4362, 0.0, 0.4388, 0.0, 0.6551, 0.5, 0.875, 0.5, 0.875, 0.75, 0.6551, 0.75, 0.4362, 0.9715, 0.4388, 0.9715, 0.4388, 0.9715, 0.4362, 0.9715, 0.4362, 0.75, 0.4388, 0.75, 0.4388, 0.75, 0.4362, 0.75, 0.5, 0.264, 0.5, 0.2646, 0.5, 0.2646, 0.5, 0.264, 0.4362, 0.25, 0.4388, 0.25, 0.4388, 0.25, 0.4362, 0.25, 0.4388, 0.7801, 0.4362, 0.7801, 0.4362, 0.7801, 0.4388, 0.7801, 0.6551, 0.5, 0.6551, 0.75, 0.6551, 0.75, 0.6551, 0.5, 0.5, 0.7647, 0.5, 0.7654, 0.5, 0.7654, 0.5, 0.7647, 0.4388, 0.2785, 0.4525, 0.2785, 0.4656, 0.2785, 0.4775, 0.2785, 0.4878, 0.2785, 0.4959, 0.2785, 0.5009, 0.2785, 0.5, 0.2646, 0.5, 0.264, 0.5191, 0.25, 0.625, 0.25, 0.625, 0.4699, 0.5205, 0.4699, 0.5, 0.4552, 0.4388, 0.2785, 0.4362, 0.2785, 0.4362, 0.2785, 0.4388, 0.2785, 0.1396, 0.5, 0.1427, 0.5, 0.1456, 0.5, 0.1483, 0.5, 0.1505, 0.5, 0.1521, 0.5, 0.1532, 0.5, 0.4362, 0.2785, 0.4388, 0.2785, 0.5, 0.4552, 0.4388, 0.4699, 0.3449, 0.5, 0.3453, 0.5, 0.3464, 0.5, 0.3449, 0.5, 0.3449, 0.5, 0.3449, 0.5, 0.3449, 0.5, 0.3596, 0.5, 0.3603, 0.5, 0.3635, 0.5, 0.3664, 0.5, 0.3686, 0.5, 0.3879, 0.75, 0.3804, 0.75, 0.3756, 0.75, 0.3603, 0.75, 0.3596, 0.75, 0.3302, 0.75, 0.1535, 0.75, 0.1532, 0.75, 0.1521, 0.75, 0.1505, 0.75, 0.1483, 0.75, 0.1456, 0.75, 0.1427, 0.75, 0.1396, 0.75, 0.139, 0.75, 0.125, 0.736, 0.128, 0.5, 0.1303, 0.5, 0.1329, 0.5, 0.1359, 0.5, 0.139, 0.5, 0.375, 0.7948, 0.4362, 0.7801, 0.4388, 0.7801, 0.5, 0.8413, 0.5, 0.9575, 0.4388, 0.9715, 0.4362, 0.9715, 0.1396, 0.5, 0.139, 0.5, 0.139, 0.5, 0.1396, 0.5, 0.625, 0.75, 0.5, 0.7353, 0.5, 0.7353, 0.625, 0.75, 0.1396, 0.5, 0.139, 0.5, 0.139, 0.5, 0.1396, 0.5, 0.3596, 0.75, 0.3603, 0.75, 0.3603, 0.75, 0.3596, 0.75, 0.4388, 0.7801, 0.4362, 0.7801, 0.4362, 0.7801, 0.4388, 0.7801, 0.3596, 0.75, 0.3603, 0.75, 0.3603, 0.75, 0.3596, 0.75, 0.139, 0.75, 0.1396, 0.75, 0.1396, 0.75, 0.139, 0.75, 0.5, 0.7647, 0.5, 0.7615, 0.5, 0.7586, 0.5, 0.7563, 0.5, 0.7549, 0.5, 0.7541, 0.5, 0.754, 0.5, 0.7544, 0.5, 0.7353, 0.625, 0.75, 0.625, 0.7801, 0.5853, 0.7801, 0.5, 0.7654, 0.4362, 0.4699, 0.4388, 0.4699, 0.4388, 0.4699, 0.4362, 0.4699, 0.5, 0.4846, 0.5, 0.4853, 0.5, 0.4853, 0.5, 0.4846, 0.3603, 0.5, 0.3596, 0.5, 0.3596, 0.5, 0.3603, 0.5, 0.4362, 0.25, 0.4388, 0.25, 0.4388, 0.25, 0.4362, 0.25, 0.375, 0.264, 0.3765, 0.2609, 0.3811, 0.2579, 0.3883, 0.2553, 0.398, 0.253, 0.4096, 0.2514, 0.4226, 0.2504, 0.4362, 0.25, 0.4388, 0.25, 0.4524, 0.2501, 0.4654, 0.2505, 0.4772, 0.251, 0.4956, 0.2554, 0.498, 0.2579, 0.4995, 0.2609, 0.5, 0.264, 0.5, 0.2646, 0.4995, 0.2677, 0.498, 0.2707, 0.4956, 0.2733, 0.4772, 0.2775, 0.4655, 0.2781, 0.4525, 0.2784, 0.4388, 0.2785, 0.4362, 0.2785, 0.4226, 0.2782, 0.4096, 0.2771, 0.398, 0.2755, 0.3883, 0.2733, 0.3811, 0.2706, 0.3765, 0.2677, 0.375, 0.2646, 0.5, 0.264, 0.5, 0.2646, 0.5, 0.2646, 0.5, 0.264, 0.4362, 0.4699, 0.4388, 0.4699, 0.4388, 0.4699, 0.4362, 0.4699, 0.4388, 0.5, 0.4362, 0.5, 0.4362, 0.5, 0.4388, 0.5, 0.4388, 0.2785, 0.4362, 0.2785, 0.4362, 0.2785, 0.4388, 0.2785, 0.4362, 0.75, 0.4388, 0.75, 0.4388, 0.75, 0.4362, 0.75, 0.4362, 0.25, 0.4388, 0.25, 0.4388, 0.25, 0.4362, 0.25, 0.4362, 0.75, 0.4388, 0.75, 0.4388, 0.75, 0.4362, 0.75, 0.375, 0.4846, 0.3765, 0.4814, 0.3811, 0.4783, 0.3883, 0.4755, 0.398, 0.4731, 0.4096, 0.4714, 0.4226, 0.4703, 0.4362, 0.4699, 0.4388, 0.4699, 0.4524, 0.47, 0.4654, 0.4704, 0.4772, 0.471, 0.4956, 0.4753, 0.498, 0.4782, 0.4995, 0.4813, 0.5, 0.4846, 0.5, 0.4853, 0.4995, 0.4885, 0.498, 0.4916, 0.4956, 0.4943, 0.4771, 0.4989, 0.4654, 0.4995, 0.4524, 0.4999, 0.4388, 0.5, 0.4362, 0.5, 0.4226, 0.4996, 0.4096, 0.4985, 0.398, 0.4968, 0.3883, 0.4945, 0.3811, 0.4917, 0.3765, 0.4886, 0.375, 0.4853, 0.3603, 0.5, 0.3596, 0.5, 0.3596, 0.5, 0.3603, 0.5, 0.5, 0.4846, 0.5, 0.4853, 0.5, 0.4853, 0.5, 0.4846, 0.5, 0.264, 0.5, 0.2646, 0.5, 0.2646, 0.5, 0.264, 0.4362, 0.4699, 0.4388, 0.4699, 0.4388, 0.4699, 0.4362, 0.4699, 0.4388, 0.5, 0.4362, 0.5, 0.4362, 0.5, 0.4388, 0.5, 0.4388, 0.2785, 0.4362, 0.2785, 0.4362, 0.2785, 0.4388, 0.2785, 0.4388, 0.7801, 0.4362, 0.7801, 0.4362, 0.7801, 0.4388, 0.7801, 0.4362, 0.9715, 0.4388, 0.9715, 0.4388, 0.9715, 0.4362, 0.9715, 0.5, 0.9854, 0.5, 0.986, 0.5, 0.986, 0.5, 0.9854, 0.139, 0.75, 0.1396, 0.75, 0.1396, 0.75, 0.139, 0.75, 0.5, 0.7647, 0.5, 0.7654, 0.5, 0.7654, 0.5, 0.7647, 0.4388, 0.0, 0.4362, 0.0, 0.4362, 0.0, 0.4388, 0.0, 0.1396, 0.5, 0.139, 0.5, 0.139, 0.5, 0.1396, 0.5, 0.4362, 0.9715, 0.4388, 0.9715, 0.4388, 0.9715, 0.4362, 0.9715, 0.375, 0.9854, 0.3765, 0.9823, 0.3811, 0.9794, 0.3883, 0.9767, 0.398, 0.9745, 0.4096, 0.9729, 0.4226, 0.9718, 0.4362, 0.9715, 0.4388, 0.9715, 0.4525, 0.9716, 0.4655, 0.9719, 0.4773, 0.9725, 0.4956, 0.9765, 0.498, 0.9792, 0.4995, 0.9823, 0.5, 0.9854, 0.5, 0.986, 0.4985, 0.9891, 0.4939, 0.9921, 0.4867, 0.9947, 0.477, 0.997, 0.4654, 0.9986, 0.4524, 0.9996, 0.4388, 1.0, 0.4362, 1.0, 0.4226, 0.9996, 0.4096, 0.9986, 0.398, 0.997, 0.3883, 0.9947, 0.3811, 0.9921, 0.3765, 0.9891, 0.375, 0.986, 0.3596, 0.75, 0.3603, 0.75, 0.3603, 0.75, 0.3596, 0.75, 0.5, 0.9854, 0.5, 0.986, 0.5, 0.986, 0.5, 0.9854, 0.139, 0.75, 0.1396, 0.75, 0.1396, 0.75, 0.139, 0.75, 0.5, 0.7647, 0.5, 0.7654, 0.5, 0.7654, 0.5, 0.7647, 0.4388, 0.0, 0.4362, 0.0, 0.4362, 0.0, 0.4388, 0.0, 0.375, 0.7647, 0.3765, 0.7614, 0.3811, 0.7583, 0.3883, 0.7555, 0.398, 0.7532, 0.4096, 0.7515, 0.4226, 0.7504, 0.4362, 0.75, 0.4388, 0.75, 0.4524, 0.7501, 0.4654, 0.7505, 0.4771, 0.7511, 0.4956, 0.7556, 0.498, 0.7583, 0.4995, 0.7614, 0.5, 0.7647, 0.5, 0.7654, 0.4995, 0.7686, 0.498, 0.7718, 0.4956, 0.7745, 0.4771, 0.779, 0.4654, 0.7796, 0.4524, 0.78, 0.4388, 0.7801, 0.4362, 0.7801, 0.4226, 0.7797, 0.4096, 0.7786, 0.398, 0.7769, 0.3883, 0.7745, 0.3811, 0.7717, 0.3765, 0.7686, 0.375, 0.7654, 0.3706, 0.5, 0.3707, 0.5, 0.4362, 0.5, 0.4388, 0.5, 0.5, 0.5612, 0.5, 0.7353, 0.4388, 0.75, 0.4362, 0.75, 0.4226, 0.75, 0.4096, 0.75, 0.3978, 0.75, 0.3879, 0.75, 0.3686, 0.5, 0.3699, 0.5, 0.125, 0.5, 0.1254, 0.5, 0.1264, 0.5, 0.128, 0.5, 0.375, 0.01396, 0.4362, 0.0, 0.4388, 0.0, 0.5, 0.06117, 0.5, 0.236, 0.4388, 0.25, 0.139, 0.75, 0.1359, 0.75, 0.125, 0.736, 0.1359, 0.75, 0.1329, 0.75, 0.125, 0.736, 0.1329, 0.75, 0.1303, 0.75, 0.125, 0.736, 0.1303, 0.75, 0.128, 0.75, 0.125, 0.736, 0.128, 0.75, 0.1264, 0.75, 0.125, 0.736, 0.1264, 0.75, 0.1254, 0.75, 0.125, 0.736, 0.1254, 0.75, 0.125, 0.75, 0.125, 0.736, 0.4388, 0.0, 0.4524, 0.0, 0.4654, 0.0, 0.477, 0.0, 0.4867, 0.0, 0.4939, 0.0, 0.4985, 0.0, 0.5, 0.0, 0.5, 0.01897, 0.5, 0.06117, 0.5, 0.264, 0.5, 0.261, 0.5, 0.2583, 0.5, 0.2564, 0.5, 0.2554, 0.5, 0.255, 0.5, 0.2552, 0.5, 0.2561, 0.5, 0.236, 0.5191, 0.25, 0.5, 0.9854, 0.5, 0.9822, 0.5, 0.979, 0.5, 0.9761, 0.5, 0.9738, 0.5, 0.9719, 0.5, 0.9705, 0.5, 0.9696, 0.5, 0.9575, 0.3596, 0.75, 0.3564, 0.75, 0.3533, 0.75, 0.3449, 0.75, 0.3449, 0.75, 0.3449, 0.75, 0.3449, 0.75, 0.3449, 0.75, 0.3302, 0.75, 0.5, 0.4846, 0.5, 0.4813, 0.5, 0.4779, 0.5, 0.475, 0.5, 0.4727, 0.5, 0.4709, 0.5, 0.4696, 0.5, 0.4689, 0.5, 0.4552, 0.5205, 0.4699, 0.4388, 0.7801, 0.4525, 0.7801, 0.4655, 0.7801, 0.4774, 0.7801, 0.4875, 0.7801, 0.4953, 0.7801, 0.5002, 0.7801, 0.5019, 0.7801, 0.5853, 0.7801, 0.5, 0.8413, 0.4362, 0.4699, 0.4362, 0.4699, 0.4225, 0.4699, 0.4225, 0.4699, 0.4225, 0.4699, 0.4225, 0.4699, 0.4092, 0.4699, 0.4094, 0.4699, 0.4094, 0.4699, 0.4092, 0.4699, 0.3968, 0.4699, 0.3975, 0.4699, 0.3449, 0.5, 0.3449, 0.5, 0.3481, 0.5, 0.35, 0.5, 0.35, 0.5, 0.3481, 0.5, 0.3525, 0.5, 0.3529, 0.5, 0.3529, 0.5, 0.3525, 0.5, 0.3562, 0.5, 0.3563, 0.5, 0.3563, 0.5, 0.3562, 0.5, 0.3596, 0.5, 0.3596, 0.5, 0.4362, 0.5, 0.4362, 0.5, 0.4225, 0.5, 0.4225, 0.5, 0.4225, 0.5, 0.4225, 0.5, 0.4095, 0.5, 0.4095, 0.5, 0.4095, 0.5, 0.4095, 0.5, 0.3977, 0.5, 0.3977, 0.5, 0.3977, 0.5, 0.3977, 0.5, 0.3686, 0.5, 0.3697, 0.5, 0.3697, 0.5, 0.3686, 0.5, 0.3664, 0.5, 0.3666, 0.5, 0.3666, 0.5, 0.3664, 0.5, 0.3635, 0.5, 0.3635, 0.5, 0.3635, 0.5, 0.3635, 0.5, 0.3603, 0.5, 0.3603, 0.5, 0.4388, 0.2785, 0.4388, 0.2785, 0.4525, 0.2785, 0.4525, 0.2785, 0.4525, 0.2785, 0.4525, 0.2785, 0.4656, 0.2785, 0.4656, 0.2785, 0.4656, 0.2785, 0.4656, 0.2785, 0.4776, 0.2785, 0.4775, 0.2785, 0.4775, 0.2785, 0.4776, 0.2785, 0.5, 0.2746, 0.5, 0.274, 0.5, 0.274, 0.5, 0.2746, 0.5, 0.2711, 0.5, 0.2711, 0.5, 0.2711, 0.5, 0.2711, 0.5, 0.2678, 0.5, 0.2678, 0.5, 0.2678, 0.5, 0.2678, 0.5, 0.2646, 0.5, 0.2646, 0.4388, 0.25, 0.4388, 0.25, 0.4524, 0.25, 0.4524, 0.25, 0.4524, 0.25, 0.4524, 0.25, 0.4654, 0.25, 0.4654, 0.25, 0.4654, 0.25, 0.4654, 0.25, 0.4771, 0.25, 0.4772, 0.25, 0.4772, 0.25, 0.4771, 0.25, 0.5, 0.2564, 0.5, 0.2553, 0.5, 0.2553, 0.5, 0.2564, 0.5, 0.2583, 0.5, 0.2581, 0.5, 0.2581, 0.5, 0.2583, 0.5, 0.261, 0.5, 0.2609, 0.5, 0.2609, 0.5, 0.261, 0.5, 0.264, 0.5, 0.264, 0.5, 0.4853, 0.5, 0.4853, 0.5, 0.4885, 0.5, 0.4885, 0.5, 0.4885, 0.5, 0.4885, 0.5, 0.4914, 0.5, 0.4916, 0.5, 0.4916, 0.5, 0.4914, 0.5, 0.4936, 0.5, 0.4947, 0.5, 0.4947, 0.5, 0.4936, 0.4773, 0.5, 0.4773, 0.5, 0.4773, 0.5, 0.4773, 0.5, 0.4655, 0.5, 0.4655, 0.5, 0.4655, 0.5, 0.4655, 0.5, 0.4525, 0.5, 0.4525, 0.5, 0.4525, 0.5, 0.4525, 0.5, 0.4388, 0.5, 0.4388, 0.5, 0.1396, 0.5, 0.1396, 0.5, 0.1429, 0.5, 0.1428, 0.5, 0.1428, 0.5, 0.1429, 0.5, 0.1465, 0.5, 0.1461, 0.5, 0.1461, 0.5, 0.1465, 0.5, 0.151, 0.5, 0.149, 0.5, 0.149, 0.5, 0.151, 0.5, 0.1535, 0.5, 0.1535, 0.5, 0.3975, 0.2785, 0.3968, 0.2785, 0.4092, 0.2785, 0.4094, 0.2785, 0.4094, 0.2785, 0.4092, 0.2785, 0.4225, 0.2785, 0.4225, 0.2785, 0.4225, 0.2785, 0.4225, 0.2785, 0.4362, 0.2785, 0.4362, 0.2785, 0.139, 0.5, 0.139, 0.5, 0.136, 0.5, 0.136, 0.5, 0.136, 0.5, 0.136, 0.5, 0.1333, 0.5, 0.1332, 0.5, 0.1332, 0.5, 0.1333, 0.5, 0.1314, 0.5, 0.1303, 0.5, 0.1303, 0.5, 0.1314, 0.5, 0.125, 0.5, 0.125, 0.5, 0.3977, 0.25, 0.3979, 0.25, 0.4096, 0.25, 0.4095, 0.25, 0.4095, 0.25, 0.4096, 0.25, 0.4226, 0.25, 0.4225, 0.25, 0.4225, 0.25, 0.4226, 0.25, 0.4362, 0.25, 0.4362, 0.25, 0.4388, 0.4699, 0.4388, 0.4699, 0.4525, 0.4699, 0.4525, 0.4699, 0.4525, 0.4699, 0.4525, 0.4699, 0.4656, 0.4699, 0.4656, 0.4699, 0.4656, 0.4699, 0.4656, 0.4699, 0.4775, 0.4699, 0.4776, 0.4699, 0.4776, 0.4699, 0.4775, 0.4699, 0.5, 0.475, 0.5, 0.4743, 0.5, 0.4743, 0.5, 0.475, 0.5, 0.4779, 0.5, 0.4779, 0.5, 0.4779, 0.5, 0.4779, 0.5, 0.4813, 0.5, 0.4813, 0.5, 0.4813, 0.5, 0.4813, 0.5, 0.4846, 0.5, 0.4846, 0.4388, 0.7801, 0.4388, 0.7801, 0.4525, 0.7801, 0.4525, 0.7801, 0.4525, 0.7801, 0.4525, 0.7801, 0.4655, 0.7801, 0.4655, 0.7801, 0.4655, 0.7801, 0.4655, 0.7801, 0.4774, 0.7801, 0.4774, 0.7801, 0.4774, 0.7801, 0.4774, 0.7801, 0.5, 0.7755, 0.5, 0.7749, 0.5, 0.7749, 0.5, 0.7755, 0.5, 0.7721, 0.5, 0.772, 0.5, 0.772, 0.5, 0.7721, 0.5, 0.7687, 0.5, 0.7687, 0.5, 0.7687, 0.5, 0.7687, 0.5, 0.7654, 0.5, 0.7654, 0.4388, 0.75, 0.4388, 0.75, 0.4524, 0.75, 0.4524, 0.75, 0.4524, 0.75, 0.4524, 0.75, 0.4654, 0.75, 0.4654, 0.75, 0.4654, 0.75, 0.4654, 0.75, 0.4772, 0.75, 0.4772, 0.75, 0.4772, 0.75, 0.4772, 0.75, 0.5, 0.7563, 0.5, 0.7554, 0.5, 0.7554, 0.5, 0.7563, 0.5, 0.7586, 0.5, 0.7584, 0.5, 0.7584, 0.5, 0.7586, 0.5, 0.7615, 0.5, 0.7615, 0.5, 0.7615, 0.5, 0.7615, 0.5, 0.7647, 0.5, 0.7647, 0.5, 0.9854, 0.5, 0.9854, 0.5, 0.9823, 0.5, 0.9822, 0.5, 0.9822, 0.5, 0.9823, 0.5, 0.979, 0.5, 0.979, 0.5, 0.979, 0.5, 0.979, 0.5, 0.9756, 0.5, 0.9761, 0.5, 0.9761, 0.5, 0.9756, 0.4774, 0.9715, 0.4774, 0.9715, 0.4774, 0.9715, 0.4774, 0.9715, 0.4655, 0.9715, 0.4655, 0.9715, 0.4655, 0.9715, 0.4655, 0.9715, 0.4525, 0.9715, 0.4525, 0.9715, 0.4525, 0.9715, 0.4525, 0.9715, 0.4388, 0.9715, 0.4388, 0.9715, 0.1396, 0.75, 0.1396, 0.75, 0.1428, 0.75, 0.1428, 0.75, 0.1428, 0.75, 0.1428, 0.75, 0.146, 0.75, 0.1464, 0.75, 0.1464, 0.75, 0.146, 0.75, 0.1489, 0.75, 0.1505, 0.75, 0.1505, 0.75, 0.1489, 0.75, 0.1535, 0.75, 0.1535, 0.75, 0.3972, 0.9715, 0.3976, 0.9715, 0.4095, 0.9715, 0.4093, 0.9715, 0.4093, 0.9715, 0.4095, 0.9715, 0.4225, 0.9715, 0.4225, 0.9715, 0.4225, 0.9715, 0.4225, 0.9715, 0.4362, 0.9715, 0.4362, 0.9715, 0.3603, 0.75, 0.3603, 0.75, 0.3635, 0.75, 0.3635, 0.75, 0.3635, 0.75, 0.3635, 0.75, 0.3664, 0.75, 0.3666, 0.75, 0.3666, 0.75, 0.3664, 0.75, 0.3687, 0.75, 0.3696, 0.75, 0.3696, 0.75, 0.3687, 0.75, 0.3978, 0.75, 0.3978, 0.75, 0.3978, 0.75, 0.3978, 0.75, 0.4096, 0.75, 0.4096, 0.75, 0.4096, 0.75, 0.4096, 0.75, 0.4226, 0.75, 0.4226, 0.75, 0.4226, 0.75, 0.4226, 0.75, 0.4362, 0.75, 0.4362, 0.75, 0.139, 0.75, 0.139, 0.75, 0.136, 0.75, 0.1359, 0.75, 0.1359, 0.75, 0.136, 0.75, 0.1332, 0.75, 0.1333, 0.75, 0.1333, 0.75, 0.1332, 0.75, 0.1303, 0.75, 0.1313, 0.75, 0.1313, 0.75, 0.1303, 0.75, 0.125, 0.75, 0.125, 0.75, 0.3979, 0.0, 0.3978, 0.0, 0.4095, 0.0, 0.4096, 0.0, 0.4096, 0.0, 0.4095, 0.0, 0.4225, 0.0, 0.4226, 0.0, 0.4226, 0.0, 0.4225, 0.0, 0.4362, 0.0, 0.4362, 0.0, 0.5, 0.986, 0.5, 0.986, 0.5, 0.9891, 0.5, 0.989, 0.5, 0.989, 0.5, 0.9891, 0.5, 0.9917, 0.5, 0.9918, 0.5, 0.9918, 0.5, 0.9917, 0.5, 0.9937, 0.5, 0.9947, 0.5, 0.0, 0.5, 0.0, 0.4771, 0.0, 0.4772, 0.0, 0.4772, 0.0, 0.4771, 0.0, 0.4654, 0.0, 0.4655, 0.0, 0.4655, 0.0, 0.4654, 0.0, 0.4524, 0.0, 0.4525, 0.0, 0.4525, 0.0, 0.4524, 0.0, 0.4388, 0.0, 0.4388, 0.0, 0.3596, 0.75, 0.3596, 0.75, 0.3562, 0.75, 0.3563, 0.75, 0.3563, 0.75, 0.3562, 0.75, 0.3526, 0.75, 0.353, 0.75, 0.353, 0.75, 0.3526, 0.75, 0.3485, 0.75, 0.3501, 0.75, 0.3501, 0.75, 0.3485, 0.75, 0.3449, 0.75, 0.3449, 0.75, 0.3976, 0.7801, 0.3972, 0.7801, 0.4093, 0.7801, 0.4095, 0.7801, 0.4095, 0.7801, 0.4093, 0.7801, 0.4225, 0.7801, 0.4225, 0.7801, 0.4225, 0.7801, 0.4225, 0.7801, 0.4362, 0.7801, 0.4362, 0.7801, 0.4388, 0.2785, 0.4388, 0.2785, 0.4525, 0.2785, 0.4525, 0.2785, 0.4525, 0.2785, 0.4525, 0.2785, 0.4655, 0.2785, 0.4656, 0.2785, 0.4656, 0.2785, 0.4655, 0.2785, 0.4773, 0.2785, 0.4776, 0.2785, 0.4776, 0.2785, 0.4773, 0.2785, 0.5, 0.274, 0.5, 0.2746, 0.5, 0.2746, 0.5, 0.274, 0.5, 0.2708, 0.5, 0.2711, 0.5, 0.2711, 0.5, 0.2708, 0.5, 0.2677, 0.5, 0.2678, 0.5, 0.2678, 0.5, 0.2677, 0.5, 0.2646, 0.5, 0.2646, 0.4388, 0.5, 0.4388, 0.5, 0.4524, 0.5, 0.4525, 0.5, 0.4525, 0.5, 0.4524, 0.5, 0.4654, 0.5, 0.4655, 0.5, 0.4655, 0.5, 0.4654, 0.5, 0.4772, 0.5, 0.4773, 0.5, 0.4773, 0.5, 0.4772, 0.5, 0.5, 0.4948, 0.5, 0.4947, 0.5, 0.4947, 0.5, 0.4948, 0.5, 0.4917, 0.5, 0.4916, 0.5, 0.4916, 0.5, 0.4917, 0.5, 0.4886, 0.5, 0.4885, 0.5, 0.4885, 0.5, 0.4886, 0.5, 0.4853, 0.5, 0.4853, 0.4388, 0.4699, 0.4388, 0.4699, 0.4525, 0.4699, 0.4525, 0.4699, 0.4525, 0.4699, 0.4525, 0.4699, 0.4656, 0.4699, 0.4655, 0.4699, 0.4655, 0.4699, 0.4656, 0.4699, 0.4776, 0.4699, 0.4772, 0.4699, 0.4772, 0.4699, 0.4776, 0.4699, 0.5, 0.4743, 0.5, 0.4748, 0.5, 0.4748, 0.5, 0.4743, 0.5, 0.4779, 0.5, 0.4781, 0.5, 0.4781, 0.5, 0.4779, 0.5, 0.4813, 0.5, 0.4813, 0.5, 0.4813, 0.5, 0.4813, 0.5, 0.4846, 0.5, 0.4846, 0.4362, 0.2785, 0.4362, 0.2785, 0.4226, 0.2785, 0.4226, 0.2785, 0.4226, 0.2785, 0.4226, 0.2785, 0.4096, 0.2785, 0.4096, 0.2785, 0.4096, 0.2785, 0.4096, 0.2785, 0.398, 0.2785, 0.398, 0.2785, 0.1535, 0.5, 0.1535, 0.5, 0.1483, 0.5, 0.1483, 0.5, 0.1483, 0.5, 0.1483, 0.5, 0.1456, 0.5, 0.1456, 0.5, 0.1456, 0.5, 0.1456, 0.5, 0.1427, 0.5, 0.1427, 0.5, 0.1427, 0.5, 0.1427, 0.5, 0.1396, 0.5, 0.1396, 0.5, 0.5, 0.4846, 0.5, 0.4846, 0.4995, 0.4813, 0.5, 0.4813, 0.5, 0.4813, 0.4995, 0.4813, 0.498, 0.4782, 0.5, 0.4781, 0.5, 0.4781, 0.498, 0.4782, 0.4956, 0.4753, 0.5, 0.4748, 0.5, 0.4748, 0.4956, 0.4753, 0.4772, 0.471, 0.4772, 0.4699, 0.4772, 0.4699, 0.4772, 0.471, 0.4654, 0.4704, 0.4655, 0.4699, 0.4655, 0.4699, 0.4654, 0.4704, 0.4524, 0.47, 0.4525, 0.4699, 0.4525, 0.4699, 0.4524, 0.47, 0.4388, 0.4699, 0.4388, 0.4699, 0.3596, 0.5, 0.3596, 0.5, 0.3563, 0.5, 0.3563, 0.5, 0.3563, 0.5, 0.3563, 0.5, 0.3529, 0.5, 0.3531, 0.5, 0.3531, 0.5, 0.3529, 0.5, 0.3492, 0.5, 0.3503, 0.5, 0.3503, 0.5, 0.3492, 0.5, 0.3449, 0.5, 0.3449, 0.5, 0.3977, 0.4699, 0.3975, 0.4699, 0.4095, 0.4699, 0.4095, 0.4699, 0.4095, 0.4699, 0.4095, 0.4699, 0.4225, 0.4699, 0.4225, 0.4699, 0.4225, 0.4699, 0.4225, 0.4699, 0.4362, 0.4699, 0.4362, 0.4699, 0.1396, 0.5, 0.1396, 0.5, 0.1427, 0.5, 0.1427, 0.5, 0.1427, 0.5, 0.1427, 0.5, 0.1457, 0.5, 0.146, 0.5, 0.146, 0.5, 0.1457, 0.5, 0.1484, 0.5, 0.1497, 0.5, 0.1497, 0.5, 0.1484, 0.5, 0.1535, 0.5, 0.1535, 0.5, 0.3974, 0.2785, 0.3976, 0.2785, 0.4095, 0.2785, 0.4094, 0.2785, 0.4094, 0.2785, 0.4095, 0.2785, 0.4225, 0.2785, 0.4225, 0.2785, 0.4225, 0.2785, 0.4225, 0.2785, 0.4362, 0.2785, 0.4362, 0.2785, 0.5, 0.2646, 0.5, 0.2646, 0.5, 0.2677, 0.4995, 0.2677, 0.4995, 0.2677, 0.5, 0.2677, 0.5, 0.2708, 0.498, 0.2707, 0.498, 0.2707, 0.5, 0.2708, 0.5, 0.274, 0.4956, 0.2733, 0.4956, 0.2733, 0.5, 0.274, 0.4773, 0.2785, 0.4772, 0.2775, 0.4772, 0.2775, 0.4773, 0.2785, 0.4655, 0.2785, 0.4655, 0.2781, 0.4655, 0.2781, 0.4655, 0.2785, 0.4525, 0.2785, 0.4525, 0.2784, 0.4525, 0.2784, 0.4525, 0.2785, 0.4388, 0.2785, 0.4388, 0.2785, 0.4388, 0.5, 0.4388, 0.5, 0.4524, 0.4999, 0.4524, 0.5, 0.4524, 0.5, 0.4524, 0.4999, 0.4654, 0.4995, 0.4654, 0.5, 0.4654, 0.5, 0.4654, 0.4995, 0.4771, 0.4989, 0.4772, 0.5, 0.4772, 0.5, 0.4771, 0.4989, 0.4956, 0.4943, 0.5, 0.4948, 0.5, 0.4948, 0.4956, 0.4943, 0.498, 0.4916, 0.5, 0.4917, 0.5, 0.4917, 0.498, 0.4916, 0.4995, 0.4885, 0.5, 0.4886, 0.5, 0.4886, 0.4995, 0.4885, 0.5, 0.4853, 0.5, 0.4853, 0.3603, 0.5, 0.3603, 0.5, 0.3635, 0.5, 0.3636, 0.5, 0.3636, 0.5, 0.3635, 0.5, 0.3666, 0.5, 0.3667, 0.5, 0.3667, 0.5, 0.3666, 0.5, 0.3692, 0.5, 0.3698, 0.5, 0.3698, 0.5, 0.3692, 0.5, 0.3978, 0.5, 0.3978, 0.5, 0.3978, 0.5, 0.3978, 0.5, 0.4096, 0.5, 0.4096, 0.5, 0.4096, 0.5, 0.4096, 0.5, 0.4226, 0.5, 0.4226, 0.5, 0.4226, 0.5, 0.4226, 0.5, 0.4362, 0.5, 0.4362, 0.5, 0.4388, 0.25, 0.4388, 0.25, 0.4525, 0.25, 0.4524, 0.2501, 0.4524, 0.2501, 0.4525, 0.25, 0.4655, 0.25, 0.4654, 0.2505, 0.4654, 0.2505, 0.4655, 0.25, 0.4772, 0.25, 0.4772, 0.251, 0.4772, 0.251, 0.4772, 0.25, 0.5, 0.2547, 0.4956, 0.2554, 0.4956, 0.2554, 0.5, 0.2547, 0.5, 0.2578, 0.498, 0.2579, 0.498, 0.2579, 0.5, 0.2578, 0.5, 0.2608, 0.4995, 0.2609, 0.4995, 0.2609, 0.5, 0.2608, 0.5, 0.264, 0.5, 0.264, 0.139, 0.5, 0.139, 0.5, 0.1358, 0.5, 0.1359, 0.5, 0.1359, 0.5, 0.1358, 0.5, 0.1327, 0.5, 0.1329, 0.5, 0.1329, 0.5, 0.1327, 0.5, 0.1292, 0.5, 0.1304, 0.5, 0.1304, 0.5, 0.1292, 0.5, 0.125, 0.5, 0.125, 0.5, 0.3977, 0.25, 0.3975, 0.25, 0.4094, 0.25, 0.4095, 0.25, 0.4095, 0.25, 0.4094, 0.25, 0.4225, 0.25, 0.4225, 0.25, 0.4225, 0.25, 0.4225, 0.25, 0.4362, 0.25, 0.4362, 0.25, 0.4362, 0.75, 0.4362, 0.75, 0.4226, 0.75, 0.4226, 0.75, 0.4226, 0.75, 0.4226, 0.75, 0.4096, 0.75, 0.4096, 0.75, 0.4096, 0.75, 0.4096, 0.75, 0.3978, 0.75, 0.3978, 0.75, 0.3978, 0.75, 0.3978, 0.75, 0.3699, 0.75, 0.3696, 0.75, 0.3696, 0.75, 0.3699, 0.75, 0.3668, 0.75, 0.3666, 0.75, 0.3666, 0.75, 0.3668, 0.75, 0.3636, 0.75, 0.3635, 0.75, 0.3635, 0.75, 0.3636, 0.75, 0.3603, 0.75, 0.3603, 0.75, 0.4362, 0.7801, 0.4362, 0.7801, 0.4226, 0.7801, 0.4226, 0.7801, 0.4226, 0.7801, 0.4226, 0.7801, 0.4096, 0.7801, 0.4096, 0.7801, 0.4096, 0.7801, 0.4096, 0.7801, 0.398, 0.7801, 0.398, 0.7801, 0.3449, 0.75, 0.3449, 0.75, 0.3505, 0.75, 0.3505, 0.75, 0.3505, 0.75, 0.3505, 0.75, 0.3533, 0.75, 0.3533, 0.75, 0.3533, 0.75, 0.3533, 0.75, 0.3564, 0.75, 0.3564, 0.75, 0.3564, 0.75, 0.3564, 0.75, 0.3596, 0.75, 0.3596, 0.75, 0.4388, 0.7801, 0.4388, 0.7801, 0.4524, 0.7801, 0.4525, 0.7801, 0.4525, 0.7801, 0.4524, 0.7801, 0.4654, 0.7801, 0.4655, 0.7801, 0.4655, 0.7801, 0.4654, 0.7801, 0.4772, 0.7801, 0.4774, 0.7801, 0.4774, 0.7801, 0.4772, 0.7801, 0.5, 0.775, 0.5, 0.7755, 0.5, 0.7755, 0.5, 0.775, 0.5, 0.7719, 0.5, 0.7721, 0.5, 0.7721, 0.5, 0.7719, 0.5, 0.7686, 0.5, 0.7687, 0.5, 0.7687, 0.5, 0.7686, 0.5, 0.7654, 0.5, 0.7654, 0.4388, 0.75, 0.4388, 0.75, 0.4524, 0.75, 0.4524, 0.75, 0.4524, 0.75, 0.4524, 0.75, 0.4654, 0.75, 0.4654, 0.75, 0.4654, 0.75, 0.4654, 0.75, 0.4772, 0.75, 0.4772, 0.75, 0.4772, 0.75, 0.4772, 0.75, 0.5, 0.7554, 0.5, 0.7551, 0.5, 0.7551, 0.5, 0.7554, 0.5, 0.7584, 0.5, 0.7582, 0.5, 0.7582, 0.5, 0.7584, 0.5, 0.7615, 0.5, 0.7614, 0.5, 0.7614, 0.5, 0.7615, 0.5, 0.7647, 0.5, 0.7647, 0.4362, 0.9715, 0.4362, 0.9715, 0.4226, 0.9715, 0.4226, 0.9715, 0.4226, 0.9715, 0.4226, 0.9715, 0.4096, 0.9715, 0.4096, 0.9715, 0.4096, 0.9715, 0.4096, 0.9715, 0.398, 0.9715, 0.398, 0.9715, 0.1535, 0.75, 0.1535, 0.75, 0.1483, 0.75, 0.1483, 0.75, 0.1483, 0.75, 0.1483, 0.75, 0.1456, 0.75, 0.1456, 0.75, 0.1456, 0.75, 0.1456, 0.75, 0.1427, 0.75, 0.1427, 0.75, 0.1427, 0.75, 0.1427, 0.75, 0.1396, 0.75, 0.1396, 0.75, 0.4362, 0.0, 0.4362, 0.0, 0.4226, 0.0, 0.4226, 0.0, 0.4226, 0.0, 0.4226, 0.0, 0.4096, 0.0, 0.4096, 0.0, 0.4096, 0.0, 0.4096, 0.0, 0.398, 0.0, 0.398, 0.0, 0.125, 0.75, 0.125, 0.75, 0.1303, 0.75, 0.1303, 0.75, 0.1303, 0.75, 0.1303, 0.75, 0.1329, 0.75, 0.1329, 0.75, 0.1329, 0.75, 0.1329, 0.75, 0.1359, 0.75, 0.1359, 0.75, 0.1359, 0.75, 0.1359, 0.75, 0.139, 0.75, 0.139, 0.75, 0.5, 0.986, 0.5, 0.986, 0.5, 0.9891, 0.5, 0.9891, 0.5, 0.9891, 0.5, 0.9891, 0.5, 0.9921, 0.5, 0.9921, 0.5, 0.9921, 0.5, 0.9921, 0.5, 0.9947, 0.5, 0.9947, 0.5, 0.0, 0.5, 0.0, 0.477, 0.0, 0.477, 0.0, 0.477, 0.0, 0.477, 0.0, 0.4654, 0.0, 0.4654, 0.0, 0.4654, 0.0, 0.4654, 0.0, 0.4524, 0.0, 0.4524, 0.0, 0.4524, 0.0, 0.4524, 0.0, 0.4388, 0.0, 0.4388, 0.0, 0.5, 0.9854, 0.5, 0.9854, 0.5, 0.9823, 0.5, 0.9823, 0.5, 0.9823, 0.5, 0.9823, 0.5, 0.9791, 0.5, 0.979, 0.5, 0.979, 0.5, 0.9791, 0.5, 0.9759, 0.5, 0.9756, 0.5, 0.9756, 0.5, 0.9759, 0.4773, 0.9715, 0.4774, 0.9715, 0.4774, 0.9715, 0.4773, 0.9715, 0.4655, 0.9715, 0.4655, 0.9715, 0.4655, 0.9715, 0.4655, 0.9715, 0.4525, 0.9715, 0.4525, 0.9715, 0.4525, 0.9715, 0.4525, 0.9715, 0.4388, 0.9715, 0.4388, 0.9715, 0.4388, 0.0, 0.4388, 0.0, 0.4525, 0.0, 0.4525, 0.0, 0.4525, 0.0, 0.4525, 0.0, 0.4655, 0.0, 0.4655, 0.0, 0.4655, 0.0, 0.4655, 0.0, 0.4773, 0.0, 0.4775, 0.0, 0.4775, 0.0, 0.4773, 0.0, 0.5, 0.0, 0.5, 0.0, 0.5, 0.9955, 0.5, 0.9944, 0.5, 0.992, 0.5, 0.9922, 0.5, 0.9922, 0.5, 0.992, 0.5, 0.9891, 0.5, 0.9891, 0.5, 0.9891, 0.5, 0.9891, 0.5, 0.986, 0.5, 0.986, 0.4388, 0.9715, 0.4388, 0.9715, 0.4525, 0.9715, 0.4525, 0.9716, 0.4525, 0.9716, 0.4525, 0.9715, 0.4655, 0.9715, 0.4655, 0.9719, 0.4655, 0.9719, 0.4655, 0.9715, 0.4773, 0.9715, 0.4773, 0.9725, 0.4773, 0.9725, 0.4773, 0.9715, 0.5, 0.9759, 0.4956, 0.9765, 0.4956, 0.9765, 0.5, 0.9759, 0.5, 0.9791, 0.498, 0.9792, 0.498, 0.9792, 0.5, 0.9791, 0.5, 0.9823, 0.4995, 0.9823, 0.4995, 0.9823, 0.5, 0.9823, 0.5, 0.9854, 0.5, 0.9854, 0.4362, 0.75, 0.4362, 0.75, 0.4226, 0.75, 0.4226, 0.75, 0.4226, 0.75, 0.4226, 0.75, 0.4096, 0.75, 0.4096, 0.75, 0.4096, 0.75, 0.4096, 0.75, 0.3978, 0.75, 0.3978, 0.75, 0.3978, 0.75, 0.3978, 0.75, 0.3694, 0.75, 0.3699, 0.75, 0.3699, 0.75, 0.3694, 0.75, 0.3667, 0.75, 0.3668, 0.75, 0.3668, 0.75, 0.3667, 0.75, 0.3636, 0.75, 0.3636, 0.75, 0.3636, 0.75, 0.3636, 0.75, 0.3603, 0.75, 0.3603, 0.75, 0.4362, 0.7801, 0.4362, 0.7801, 0.4225, 0.7801, 0.4226, 0.7801, 0.4226, 0.7801, 0.4225, 0.7801, 0.4095, 0.7801, 0.4096, 0.7801, 0.4096, 0.7801, 0.4095, 0.7801, 0.3976, 0.7801, 0.3978, 0.7801, 0.3449, 0.75, 0.3449, 0.75, 0.3495, 0.75, 0.3505, 0.75, 0.3505, 0.75, 0.3495, 0.75, 0.353, 0.75, 0.3532, 0.75, 0.3532, 0.75, 0.353, 0.75, 0.3563, 0.75, 0.3563, 0.75, 0.3563, 0.75, 0.3563, 0.75, 0.3596, 0.75, 0.3596, 0.75, 0.4388, 0.7801, 0.4388, 0.7801, 0.4524, 0.78, 0.4524, 0.7801, 0.4524, 0.7801, 0.4524, 0.78, 0.4654, 0.7796, 0.4654, 0.7801, 0.4654, 0.7801, 0.4654, 0.7796, 0.4771, 0.779, 0.4772, 0.7801, 0.4772, 0.7801, 0.4771, 0.779, 0.4956, 0.7745, 0.5, 0.775, 0.5, 0.775, 0.4956, 0.7745, 0.498, 0.7718, 0.5, 0.7719, 0.5, 0.7719, 0.498, 0.7718, 0.4995, 0.7686, 0.5, 0.7686, 0.5, 0.7686, 0.4995, 0.7686, 0.5, 0.7654, 0.5, 0.7654, 0.4388, 0.75, 0.4388, 0.75, 0.4524, 0.75, 0.4524, 0.7501, 0.4524, 0.7501, 0.4524, 0.75, 0.4654, 0.75, 0.4654, 0.7505, 0.4654, 0.7505, 0.4654, 0.75, 0.4772, 0.75, 0.4771, 0.7511, 0.4771, 0.7511, 0.4772, 0.75, 0.5, 0.7551, 0.4956, 0.7556, 0.4956, 0.7556, 0.5, 0.7551, 0.5, 0.7582, 0.498, 0.7583, 0.498, 0.7583, 0.5, 0.7582, 0.5, 0.7614, 0.4995, 0.7614, 0.4995, 0.7614, 0.5, 0.7614, 0.5, 0.7647, 0.5, 0.7647, 0.4362, 0.9715, 0.4362, 0.9715, 0.4225, 0.9715, 0.4225, 0.9715, 0.4225, 0.9715, 0.4225, 0.9715, 0.4095, 0.9715, 0.4094, 0.9715, 0.4094, 0.9715, 0.4095, 0.9715, 0.3976, 0.9715, 0.3973, 0.9715, 0.1535, 0.75, 0.1535, 0.75, 0.1486, 0.75, 0.1499, 0.75, 0.1499, 0.75, 0.1486, 0.75, 0.1458, 0.75, 0.1461, 0.75, 0.1461, 0.75, 0.1458, 0.75, 0.1427, 0.75, 0.1428, 0.75, 0.1428, 0.75, 0.1427, 0.75, 0.1396, 0.75, 0.1396, 0.75, 0.4362, 0.0, 0.4362, 0.0, 0.4225, 0.0, 0.4225, 0.0, 0.4225, 0.0, 0.4225, 0.0, 0.4095, 0.0, 0.4095, 0.0, 0.4095, 0.0, 0.4095, 0.0, 0.3975, 0.0, 0.3977, 0.0, 0.125, 0.75, 0.125, 0.75, 0.1295, 0.75, 0.1306, 0.75, 0.1306, 0.75, 0.1295, 0.75, 0.1328, 0.75, 0.133, 0.75, 0.133, 0.75, 0.1328, 0.75, 0.1359, 0.75, 0.1359, 0.75, 0.1359, 0.75, 0.1359, 0.75, 0.139, 0.75, 0.139, 0.75, 0.4362, 0.4699, 0.4362, 0.4699, 0.4226, 0.4699, 0.4226, 0.4699, 0.4226, 0.4699, 0.4226, 0.4699, 0.4096, 0.4699, 0.4096, 0.4699, 0.4096, 0.4699, 0.4096, 0.4699, 0.398, 0.4699, 0.398, 0.4699, 0.3449, 0.5, 0.3449, 0.5, 0.3505, 0.5, 0.3505, 0.5, 0.3505, 0.5, 0.3505, 0.5, 0.3533, 0.5, 0.3533, 0.5, 0.3533, 0.5, 0.3533, 0.5, 0.3564, 0.5, 0.3564, 0.5, 0.3564, 0.5, 0.3564, 0.5, 0.3596, 0.5, 0.3596, 0.5, 0.4388, 0.25, 0.4388, 0.25, 0.4524, 0.25, 0.4525, 0.25, 0.4525, 0.25, 0.4524, 0.25, 0.4654, 0.25, 0.4655, 0.25, 0.4655, 0.25, 0.4654, 0.25, 0.4772, 0.25, 0.4772, 0.25, 0.4772, 0.25, 0.4772, 0.25, 0.5, 0.2553, 0.5, 0.2547, 0.5, 0.2547, 0.5, 0.2553, 0.5, 0.2581, 0.5, 0.2578, 0.5, 0.2578, 0.5, 0.2581, 0.5, 0.2609, 0.5, 0.2608, 0.5, 0.2608, 0.5, 0.2609, 0.5, 0.264, 0.5, 0.264, 0.3603, 0.5, 0.3603, 0.5, 0.3636, 0.5, 0.3635, 0.5, 0.3635, 0.5, 0.3636, 0.5, 0.3667, 0.5, 0.3666, 0.5, 0.3666, 0.5, 0.3667, 0.5, 0.3698, 0.5, 0.3697, 0.5, 0.3697, 0.5, 0.3698, 0.5, 0.3978, 0.5, 0.3977, 0.5, 0.3977, 0.5, 0.3978, 0.5, 0.4096, 0.5, 0.4095, 0.5, 0.4095, 0.5, 0.4096, 0.5, 0.4226, 0.5, 0.4225, 0.5, 0.4225, 0.5, 0.4226, 0.5, 0.4362, 0.5, 0.4362, 0.5, 0.139, 0.5, 0.139, 0.5, 0.1359, 0.5, 0.1359, 0.5, 0.1359, 0.5, 0.1359, 0.5, 0.1329, 0.5, 0.1329, 0.5, 0.1329, 0.5, 0.1329, 0.5, 0.1303, 0.5, 0.1303, 0.5, 0.1303, 0.5, 0.1303, 0.5, 0.125, 0.5, 0.125, 0.5, 0.398, 0.25, 0.398, 0.25, 0.4096, 0.25, 0.4096, 0.25, 0.4096, 0.25, 0.4096, 0.25, 0.4226, 0.25, 0.4226, 0.25, 0.4226, 0.25, 0.4226, 0.25, 0.4362, 0.25, 0.4362, 0.25, 0.4388, 0.5, 0.4362, 0.5, 0.4362, 0.5, 0.4388, 0.5, 0.4388, 0.5, 0.4525, 0.5, 0.4655, 0.5, 0.4773, 0.5, 0.4873, 0.5, 0.495, 0.5, 0.4998, 0.5, 0.5, 0.4853, 0.5, 0.4846, 0.5205, 0.4699, 0.625, 0.4699, 0.625, 0.5, 0.5, 0.5612, 0.5, 0.5612, 0.625, 0.5, 0.625, 0.75, 0.5, 0.7353, 0.5, 0.5612, 0.625, 0.5, 0.625, 0.5, 0.5, 0.5612, 0.5, 0.7353, 0.5, 0.5612, 0.5, 0.5612, 0.5, 0.7353, 0.625, 0.5, 0.625, 0.75, 0.625, 0.75, 0.625, 0.5, 0.625, 0.5, 0.6551, 0.5, 0.6551, 0.75, 0.625, 0.75, 0.625, 0.7801, 0.625, 0.75, 0.625, 0.75, 0.625, 0.75, 0.625, 0.7801, 0.625, 0.7801, 0.625, 0.75, 0.625, 0.5, 0.625, 0.5, 0.625, 0.75, 0.625, 0.75, 0.625, 0.5, 0.625, 0.5, 0.625, 0.75, 0.625, 0.75, 0.625, 0.5, 0.625, 0.5, 0.625, 0.75, 0.6551, 0.5, 0.6551, 0.75, 0.6551, 0.75, 0.6551, 0.5, 0.625, 0.75, 0.625, 0.75, 0.625, 0.75, 0.625, 0.75, 0.625, 0.5, 0.625, 0.5, 0.625, 0.5, 0.625, 0.5, 0.625, 0.5, 0.625, 0.4699, 0.625, 0.4699, 0.625, 0.4699, 0.625, 0.5, 0.625, 0.5])
me_cube.materials.append(mat_material)
me_cube.use_remesh_preserve_volume = False
me_cube.use_remesh_preserve_attributes = False
me_cube.use_mirror_vertex_groups = False
me_cube.update()

# ---- objects
ob_cube = bpy.data.objects.new('Cube', me_cube)

# ---- transforms, parenting, visibility, modifiers, constraints
ob_cube.location = (0.0, 0.0, 0.0)
ob_cube.scale = (4.047, 1.0, 1.0)
ob_cube.lock_rotations_4d = False
ob_cube.empty_display_type = 'ARROWS'
ob_cube.lineart.crease_threshold = 0.0

# ---- collection membership
col_collection.objects.link(ob_cube)

# ---- scene / render settings (as saved in the file)
scene.frame_start = 1; scene.frame_end = 250; scene.frame_set(1)
scene.render.engine = 'BLENDER_EEVEE_NEXT'
scene.cycles.sampling_pattern = 'TABULATED_SOBOL'
scene.cycles.use_light_tree = False
scene.view_settings.view_transform = 'Filmic'
bpy.context.view_layer.update()

# ---- added for rendering (the .blend has no active camera and no usable light): camera, sun
cam_auto = bpy.data.cameras.new('AutoCamera')
cam_auto.lens = 50.0
cam_auto.sensor_width = 36.0
cam_auto.clip_end = 1000.0
ob_auto_camera = bpy.data.objects.new('AutoCamera', cam_auto)
scene.collection.objects.link(ob_auto_camera)
ob_auto_camera.location = (11.3662, -13.6028, 8.93061)
ob_auto_camera.rotation_euler = (1.09748, -7.21219e-08, 0.694738)
scene.camera = ob_auto_camera
light_auto_sun = bpy.data.lights.new('AutoSun', 'SUN')
light_auto_sun.energy = 3.0
light_auto_sun.angle = 0.0523599
ob_auto_sun = bpy.data.objects.new('AutoSun', light_auto_sun)
scene.collection.objects.link(ob_auto_sun)
ob_auto_sun.rotation_euler = (0.872665, 0.174533, 0.523599)
bpy.context.view_layer.update()
